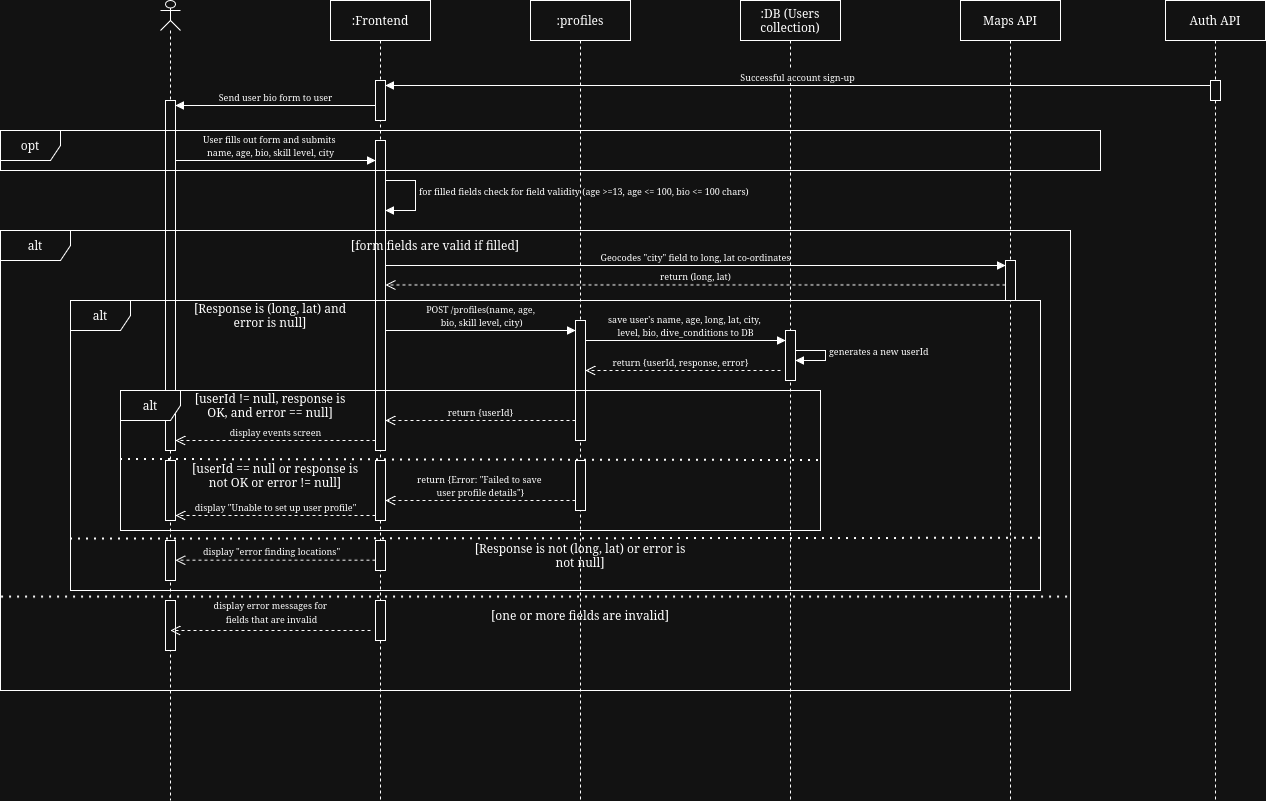

The diagram above was exported from draw.io. Its source (the exported page's mxGraphModel, read from the mxfile embedded in the PNG):
<mxGraphModel dx="1170" dy="652" grid="1" gridSize="10" guides="1" tooltips="1" connect="1" arrows="1" fold="1" page="1" pageScale="1" pageWidth="850" pageHeight="1100" math="0" shadow="0">
  <root>
    <mxCell id="0" />
    <mxCell id="1" parent="0" />
    <mxCell id="tmo6Yy2paUQHS5bjKXjT-4" value="" style="shape=umlLifeline;perimeter=lifelinePerimeter;whiteSpace=wrap;html=1;container=1;dropTarget=0;collapsible=0;recursiveResize=0;outlineConnect=0;portConstraint=eastwest;newEdgeStyle={&quot;curved&quot;:0,&quot;rounded&quot;:0};participant=umlActor;size=30;" parent="1" vertex="1">
      <mxGeometry x="270" y="20" width="20" height="800" as="geometry" />
    </mxCell>
    <mxCell id="tmo6Yy2paUQHS5bjKXjT-8" value="" style="html=1;points=[[0,0,0,0,5],[0,1,0,0,-5],[1,0,0,0,5],[1,1,0,0,-5]];perimeter=orthogonalPerimeter;outlineConnect=0;targetShapes=umlLifeline;portConstraint=eastwest;newEdgeStyle={&quot;curved&quot;:0,&quot;rounded&quot;:0};" parent="tmo6Yy2paUQHS5bjKXjT-4" vertex="1">
      <mxGeometry x="5" y="100" width="10" height="350" as="geometry" />
    </mxCell>
    <mxCell id="HHNTPS3NCx6gdMiws6nH-50" value="" style="html=1;points=[[0,0,0,0,5],[0,1,0,0,-5],[1,0,0,0,5],[1,1,0,0,-5]];perimeter=orthogonalPerimeter;outlineConnect=0;targetShapes=umlLifeline;portConstraint=eastwest;newEdgeStyle={&quot;curved&quot;:0,&quot;rounded&quot;:0};" parent="tmo6Yy2paUQHS5bjKXjT-4" vertex="1">
      <mxGeometry x="5" y="460" width="10" height="60" as="geometry" />
    </mxCell>
    <mxCell id="ih3xMwovktZfzBuzZQrB-14" value="" style="html=1;points=[[0,0,0,0,5],[0,1,0,0,-5],[1,0,0,0,5],[1,1,0,0,-5]];perimeter=orthogonalPerimeter;outlineConnect=0;targetShapes=umlLifeline;portConstraint=eastwest;newEdgeStyle={&quot;curved&quot;:0,&quot;rounded&quot;:0};" parent="tmo6Yy2paUQHS5bjKXjT-4" vertex="1">
      <mxGeometry x="5" y="600" width="10" height="50" as="geometry" />
    </mxCell>
    <mxCell id="tmo6Yy2paUQHS5bjKXjT-5" value=":Frontend" style="shape=umlLifeline;perimeter=lifelinePerimeter;whiteSpace=wrap;html=1;container=1;dropTarget=0;collapsible=0;recursiveResize=0;outlineConnect=0;portConstraint=eastwest;newEdgeStyle={&quot;curved&quot;:0,&quot;rounded&quot;:0};" parent="1" vertex="1">
      <mxGeometry x="440" y="20" width="100" height="800" as="geometry" />
    </mxCell>
    <mxCell id="tmo6Yy2paUQHS5bjKXjT-10" value="" style="html=1;points=[[0,0,0,0,5],[0,1,0,0,-5],[1,0,0,0,5],[1,1,0,0,-5]];perimeter=orthogonalPerimeter;outlineConnect=0;targetShapes=umlLifeline;portConstraint=eastwest;newEdgeStyle={&quot;curved&quot;:0,&quot;rounded&quot;:0};" parent="tmo6Yy2paUQHS5bjKXjT-5" vertex="1">
      <mxGeometry x="45" y="80" width="10" height="40" as="geometry" />
    </mxCell>
    <mxCell id="HHNTPS3NCx6gdMiws6nH-28" value="" style="html=1;points=[[0,0,0,0,5],[0,1,0,0,-5],[1,0,0,0,5],[1,1,0,0,-5]];perimeter=orthogonalPerimeter;outlineConnect=0;targetShapes=umlLifeline;portConstraint=eastwest;newEdgeStyle={&quot;curved&quot;:0,&quot;rounded&quot;:0};" parent="tmo6Yy2paUQHS5bjKXjT-5" vertex="1">
      <mxGeometry x="45" y="140" width="10" height="310" as="geometry" />
    </mxCell>
    <mxCell id="ih3xMwovktZfzBuzZQrB-2" value="&lt;font style=&quot;font-size: 9px;&quot;&gt;for filled fields check for field validity (age &amp;gt;=13, age &amp;lt;= 100, bio &amp;lt;= 100 chars)&lt;/font&gt;" style="html=1;align=left;spacingLeft=2;endArrow=block;rounded=0;edgeStyle=orthogonalEdgeStyle;curved=0;rounded=0;" parent="tmo6Yy2paUQHS5bjKXjT-5" edge="1">
      <mxGeometry x="-0.1111" relative="1" as="geometry">
        <mxPoint x="55" y="180.0000000000001" as="sourcePoint" />
        <Array as="points">
          <mxPoint x="85" y="180" />
          <mxPoint x="85" y="210" />
        </Array>
        <mxPoint x="55" y="210.0000000000001" as="targetPoint" />
        <mxPoint as="offset" />
      </mxGeometry>
    </mxCell>
    <mxCell id="tmo6Yy2paUQHS5bjKXjT-7" value=":profiles" style="shape=umlLifeline;perimeter=lifelinePerimeter;whiteSpace=wrap;html=1;container=1;dropTarget=0;collapsible=0;recursiveResize=0;outlineConnect=0;portConstraint=eastwest;newEdgeStyle={&quot;curved&quot;:0,&quot;rounded&quot;:0};" parent="1" vertex="1">
      <mxGeometry x="640" y="20" width="100" height="800" as="geometry" />
    </mxCell>
    <mxCell id="iAerJcep5lfEJYHE73jq-1" value=":DB (Users collection)" style="shape=umlLifeline;perimeter=lifelinePerimeter;whiteSpace=wrap;html=1;container=1;dropTarget=0;collapsible=0;recursiveResize=0;outlineConnect=0;portConstraint=eastwest;newEdgeStyle={&quot;curved&quot;:0,&quot;rounded&quot;:0};" parent="1" vertex="1">
      <mxGeometry x="850" y="20" width="100" height="800" as="geometry" />
    </mxCell>
    <mxCell id="iAerJcep5lfEJYHE73jq-10" value="" style="html=1;points=[[0,0,0,0,5],[0,1,0,0,-5],[1,0,0,0,5],[1,1,0,0,-5]];perimeter=orthogonalPerimeter;outlineConnect=0;targetShapes=umlLifeline;portConstraint=eastwest;newEdgeStyle={&quot;curved&quot;:0,&quot;rounded&quot;:0};" parent="iAerJcep5lfEJYHE73jq-1" vertex="1">
      <mxGeometry x="45" y="330" width="10" height="50" as="geometry" />
    </mxCell>
    <mxCell id="iAerJcep5lfEJYHE73jq-3" value="Maps API" style="shape=umlLifeline;perimeter=lifelinePerimeter;whiteSpace=wrap;html=1;container=1;dropTarget=0;collapsible=0;recursiveResize=0;outlineConnect=0;portConstraint=eastwest;newEdgeStyle={&quot;curved&quot;:0,&quot;rounded&quot;:0};" parent="1" vertex="1">
      <mxGeometry x="1070" y="20" width="100" height="800" as="geometry" />
    </mxCell>
    <mxCell id="iAerJcep5lfEJYHE73jq-4" value="" style="html=1;points=[[0,0,0,0,5],[0,1,0,0,-5],[1,0,0,0,5],[1,1,0,0,-5]];perimeter=orthogonalPerimeter;outlineConnect=0;targetShapes=umlLifeline;portConstraint=eastwest;newEdgeStyle={&quot;curved&quot;:0,&quot;rounded&quot;:0};" parent="iAerJcep5lfEJYHE73jq-3" vertex="1">
      <mxGeometry x="45" y="260" width="10" height="40" as="geometry" />
    </mxCell>
    <mxCell id="iAerJcep5lfEJYHE73jq-11" value="" style="html=1;points=[[0,0,0,0,5],[0,1,0,0,-5],[1,0,0,0,5],[1,1,0,0,-5]];perimeter=orthogonalPerimeter;outlineConnect=0;targetShapes=umlLifeline;portConstraint=eastwest;newEdgeStyle={&quot;curved&quot;:0,&quot;rounded&quot;:0};" parent="1" vertex="1">
      <mxGeometry x="685" y="340" width="10" height="120" as="geometry" />
    </mxCell>
    <mxCell id="HHNTPS3NCx6gdMiws6nH-1" value="Auth API" style="shape=umlLifeline;perimeter=lifelinePerimeter;whiteSpace=wrap;html=1;container=1;dropTarget=0;collapsible=0;recursiveResize=0;outlineConnect=0;portConstraint=eastwest;newEdgeStyle={&quot;curved&quot;:0,&quot;rounded&quot;:0};" parent="1" vertex="1">
      <mxGeometry x="1275" y="20" width="100" height="800" as="geometry" />
    </mxCell>
    <mxCell id="HHNTPS3NCx6gdMiws6nH-2" value="" style="html=1;points=[[0,0,0,0,5],[0,1,0,0,-5],[1,0,0,0,5],[1,1,0,0,-5]];perimeter=orthogonalPerimeter;outlineConnect=0;targetShapes=umlLifeline;portConstraint=eastwest;newEdgeStyle={&quot;curved&quot;:0,&quot;rounded&quot;:0};" parent="HHNTPS3NCx6gdMiws6nH-1" vertex="1">
      <mxGeometry x="45" y="80" width="10" height="20" as="geometry" />
    </mxCell>
    <mxCell id="HHNTPS3NCx6gdMiws6nH-5" value="&lt;font style=&quot;font-size: 9px;&quot;&gt;Successful account sign-up&lt;/font&gt;" style="html=1;verticalAlign=bottom;startArrow=none;startFill=0;endArrow=block;startSize=8;curved=0;rounded=0;exitX=0;exitY=0;exitDx=0;exitDy=5;exitPerimeter=0;entryX=1;entryY=0;entryDx=0;entryDy=5;entryPerimeter=0;" parent="1" source="HHNTPS3NCx6gdMiws6nH-2" target="tmo6Yy2paUQHS5bjKXjT-10" edge="1">
      <mxGeometry width="60" relative="1" as="geometry">
        <mxPoint x="1190" y="130" as="sourcePoint" />
        <mxPoint x="1250" y="130" as="targetPoint" />
      </mxGeometry>
    </mxCell>
    <mxCell id="HHNTPS3NCx6gdMiws6nH-7" value="&lt;font style=&quot;font-size: 9px;&quot;&gt;Send user bio form to user&lt;/font&gt;" style="html=1;verticalAlign=bottom;startArrow=none;startFill=0;endArrow=block;startSize=8;curved=0;rounded=0;entryX=1;entryY=0;entryDx=0;entryDy=5;entryPerimeter=0;" parent="1" source="tmo6Yy2paUQHS5bjKXjT-10" target="tmo6Yy2paUQHS5bjKXjT-8" edge="1">
      <mxGeometry width="60" relative="1" as="geometry">
        <mxPoint x="370" y="130" as="sourcePoint" />
        <mxPoint x="430" y="130" as="targetPoint" />
        <mxPoint as="offset" />
      </mxGeometry>
    </mxCell>
    <mxCell id="HHNTPS3NCx6gdMiws6nH-29" value="&lt;div&gt;&lt;font style=&quot;font-size: 9px;&quot;&gt;User fills out form and submits&amp;nbsp;&lt;/font&gt;&lt;/div&gt;&lt;div&gt;&lt;font style=&quot;font-size: 9px;&quot;&gt;name, age, bio, skill level, city&lt;/font&gt;&lt;/div&gt;" style="html=1;verticalAlign=bottom;startArrow=none;startFill=0;endArrow=block;startSize=8;curved=0;rounded=0;entryX=0;entryY=0;entryDx=0;entryDy=5;entryPerimeter=0;" parent="1" edge="1">
      <mxGeometry x="-0.05" width="60" relative="1" as="geometry">
        <mxPoint x="285" y="180" as="sourcePoint" />
        <mxPoint x="485" y="180" as="targetPoint" />
        <mxPoint as="offset" />
      </mxGeometry>
    </mxCell>
    <mxCell id="HHNTPS3NCx6gdMiws6nH-30" value="alt" style="shape=umlFrame;whiteSpace=wrap;html=1;pointerEvents=0;width=70;height=30;" parent="1" vertex="1">
      <mxGeometry x="110" y="250" width="1070" height="460" as="geometry" />
    </mxCell>
    <mxCell id="HHNTPS3NCx6gdMiws6nH-31" value="[form fields are valid if filled]" style="text;html=1;whiteSpace=wrap;strokeColor=none;fillColor=none;align=center;verticalAlign=middle;rounded=0;" parent="1" vertex="1">
      <mxGeometry x="430" y="250" width="230" height="30" as="geometry" />
    </mxCell>
    <mxCell id="HHNTPS3NCx6gdMiws6nH-33" value="&lt;font style=&quot;font-size: 9px;&quot;&gt;Geocodes &quot;city&quot; field to long, lat co-ordinates&lt;/font&gt;" style="html=1;verticalAlign=bottom;startArrow=none;startFill=0;endArrow=block;startSize=8;curved=0;rounded=0;entryX=0;entryY=0;entryDx=0;entryDy=5;entryPerimeter=0;" parent="1" target="iAerJcep5lfEJYHE73jq-4" edge="1">
      <mxGeometry width="60" relative="1" as="geometry">
        <mxPoint x="495" y="285" as="sourcePoint" />
        <mxPoint x="560" y="289.5" as="targetPoint" />
      </mxGeometry>
    </mxCell>
    <mxCell id="HHNTPS3NCx6gdMiws6nH-34" value="alt" style="shape=umlFrame;whiteSpace=wrap;html=1;pointerEvents=0;" parent="1" vertex="1">
      <mxGeometry x="180" y="320" width="970" height="290" as="geometry" />
    </mxCell>
    <mxCell id="HHNTPS3NCx6gdMiws6nH-37" value="[Response is (long, lat) and error is null]" style="text;html=1;whiteSpace=wrap;strokeColor=none;fillColor=none;align=center;verticalAlign=middle;rounded=0;" parent="1" vertex="1">
      <mxGeometry x="300" y="320" width="160" height="30" as="geometry" />
    </mxCell>
    <mxCell id="HHNTPS3NCx6gdMiws6nH-38" value="&lt;font style=&quot;font-size: 9px;&quot;&gt;return (long, lat)&lt;/font&gt;" style="html=1;verticalAlign=bottom;endArrow=open;dashed=1;endSize=8;curved=0;rounded=0;exitX=0;exitY=1;exitDx=0;exitDy=-5;exitPerimeter=0;" parent="1" edge="1">
      <mxGeometry relative="1" as="geometry">
        <mxPoint x="1115" y="304.41" as="sourcePoint" />
        <mxPoint x="495" y="304.41" as="targetPoint" />
      </mxGeometry>
    </mxCell>
    <mxCell id="HHNTPS3NCx6gdMiws6nH-39" value="&lt;div&gt;&lt;font style=&quot;font-size: 9px;&quot;&gt;POST /profiles(name, age,&lt;/font&gt;&lt;/div&gt;&lt;div&gt;&lt;font style=&quot;font-size: 9px;&quot;&gt;&amp;nbsp;bio, skill level, city)&lt;/font&gt;&lt;/div&gt;" style="html=1;verticalAlign=bottom;startArrow=none;startFill=0;endArrow=block;startSize=8;curved=0;rounded=0;" parent="1" edge="1">
      <mxGeometry width="60" relative="1" as="geometry">
        <mxPoint x="495" y="350" as="sourcePoint" />
        <mxPoint x="685" y="350" as="targetPoint" />
        <mxPoint as="offset" />
      </mxGeometry>
    </mxCell>
    <mxCell id="HHNTPS3NCx6gdMiws6nH-40" value="&lt;div&gt;&lt;font style=&quot;font-size: 9px;&quot;&gt;save user's name, age, long, lat, city,&amp;nbsp;&lt;/font&gt;&lt;/div&gt;&lt;div&gt;&lt;font style=&quot;font-size: 9px;&quot;&gt;level, bio, dive_conditions to DB&lt;/font&gt;&lt;/div&gt;" style="html=1;verticalAlign=bottom;startArrow=none;startFill=0;endArrow=block;startSize=8;curved=0;rounded=0;" parent="1" edge="1">
      <mxGeometry width="60" relative="1" as="geometry">
        <mxPoint x="695" y="360" as="sourcePoint" />
        <mxPoint x="895" y="360" as="targetPoint" />
        <mxPoint as="offset" />
      </mxGeometry>
    </mxCell>
    <mxCell id="HHNTPS3NCx6gdMiws6nH-41" value="alt" style="shape=umlFrame;whiteSpace=wrap;html=1;pointerEvents=0;" parent="1" vertex="1">
      <mxGeometry x="230" y="410" width="700" height="140" as="geometry" />
    </mxCell>
    <mxCell id="HHNTPS3NCx6gdMiws6nH-42" value="[userId != null, response is OK, and error == null]" style="text;html=1;whiteSpace=wrap;strokeColor=none;fillColor=none;align=center;verticalAlign=middle;rounded=0;" parent="1" vertex="1">
      <mxGeometry x="295" y="410" width="170" height="30" as="geometry" />
    </mxCell>
    <mxCell id="HHNTPS3NCx6gdMiws6nH-43" value="&lt;font style=&quot;font-size: 9px;&quot;&gt;return {userId, response, error}&lt;/font&gt;" style="html=1;verticalAlign=bottom;endArrow=open;dashed=1;endSize=8;curved=0;rounded=0;entryX=1.5;entryY=0.5;entryDx=0;entryDy=0;entryPerimeter=0;" parent="1" edge="1">
      <mxGeometry x="0.0256" relative="1" as="geometry">
        <mxPoint x="890" y="390" as="sourcePoint" />
        <mxPoint x="695" y="390" as="targetPoint" />
        <mxPoint as="offset" />
      </mxGeometry>
    </mxCell>
    <mxCell id="HHNTPS3NCx6gdMiws6nH-44" value="&lt;font style=&quot;font-size: 9px;&quot;&gt;return {userId}&lt;/font&gt;" style="html=1;verticalAlign=bottom;endArrow=open;dashed=1;endSize=8;curved=0;rounded=0;" parent="1" edge="1">
      <mxGeometry relative="1" as="geometry">
        <mxPoint x="685" y="440" as="sourcePoint" />
        <mxPoint x="495" y="440" as="targetPoint" />
        <mxPoint as="offset" />
      </mxGeometry>
    </mxCell>
    <mxCell id="HHNTPS3NCx6gdMiws6nH-45" value="&lt;font style=&quot;font-size: 9px;&quot;&gt;display events screen&lt;/font&gt;" style="html=1;verticalAlign=bottom;endArrow=open;dashed=1;endSize=8;curved=0;rounded=0;" parent="1" edge="1">
      <mxGeometry relative="1" as="geometry">
        <mxPoint x="485" y="460" as="sourcePoint" />
        <mxPoint x="285" y="460" as="targetPoint" />
      </mxGeometry>
    </mxCell>
    <mxCell id="HHNTPS3NCx6gdMiws6nH-48" value="" style="html=1;points=[[0,0,0,0,5],[0,1,0,0,-5],[1,0,0,0,5],[1,1,0,0,-5]];perimeter=orthogonalPerimeter;outlineConnect=0;targetShapes=umlLifeline;portConstraint=eastwest;newEdgeStyle={&quot;curved&quot;:0,&quot;rounded&quot;:0};" parent="1" vertex="1">
      <mxGeometry x="685" y="480" width="10" height="50" as="geometry" />
    </mxCell>
    <mxCell id="HHNTPS3NCx6gdMiws6nH-49" value="" style="html=1;points=[[0,0,0,0,5],[0,1,0,0,-5],[1,0,0,0,5],[1,1,0,0,-5]];perimeter=orthogonalPerimeter;outlineConnect=0;targetShapes=umlLifeline;portConstraint=eastwest;newEdgeStyle={&quot;curved&quot;:0,&quot;rounded&quot;:0};" parent="1" vertex="1">
      <mxGeometry x="485" y="480" width="10" height="60" as="geometry" />
    </mxCell>
    <mxCell id="HHNTPS3NCx6gdMiws6nH-51" value="&lt;div&gt;&lt;font style=&quot;font-size: 9px;&quot;&gt;return {Error: &quot;Failed to save&amp;nbsp;&lt;/font&gt;&lt;/div&gt;&lt;div&gt;&lt;font style=&quot;font-size: 9px;&quot;&gt;user profile details&quot;}&lt;/font&gt;&lt;/div&gt;" style="html=1;verticalAlign=bottom;endArrow=open;dashed=1;endSize=8;curved=0;rounded=0;" parent="1" target="HHNTPS3NCx6gdMiws6nH-49" edge="1">
      <mxGeometry x="0.0024" relative="1" as="geometry">
        <mxPoint x="685" y="520" as="sourcePoint" />
        <mxPoint x="485" y="520.5" as="targetPoint" />
        <mxPoint as="offset" />
      </mxGeometry>
    </mxCell>
    <mxCell id="HHNTPS3NCx6gdMiws6nH-52" value="&lt;font style=&quot;font-size: 9px;&quot;&gt;display &quot;Unable to set up user profile&quot;&lt;/font&gt;" style="html=1;verticalAlign=bottom;endArrow=open;dashed=1;endSize=8;curved=0;rounded=0;exitX=0;exitY=1;exitDx=0;exitDy=-5;exitPerimeter=0;" parent="1" source="HHNTPS3NCx6gdMiws6nH-49" target="HHNTPS3NCx6gdMiws6nH-50" edge="1">
      <mxGeometry x="0.0024" relative="1" as="geometry">
        <mxPoint x="470" y="530" as="sourcePoint" />
        <mxPoint x="280" y="530" as="targetPoint" />
        <mxPoint as="offset" />
      </mxGeometry>
    </mxCell>
    <mxCell id="HHNTPS3NCx6gdMiws6nH-55" value="" style="html=1;points=[[0,0,0,0,5],[0,1,0,0,-5],[1,0,0,0,5],[1,1,0,0,-5]];perimeter=orthogonalPerimeter;outlineConnect=0;targetShapes=umlLifeline;portConstraint=eastwest;newEdgeStyle={&quot;curved&quot;:0,&quot;rounded&quot;:0};" parent="1" vertex="1">
      <mxGeometry x="485" y="620" width="10" height="40" as="geometry" />
    </mxCell>
    <mxCell id="HHNTPS3NCx6gdMiws6nH-60" value="" style="html=1;verticalAlign=bottom;endArrow=open;dashed=1;endSize=8;curved=0;rounded=0;exitX=0;exitY=1;exitDx=0;exitDy=-5;exitPerimeter=0;" parent="1" edge="1">
      <mxGeometry relative="1" as="geometry">
        <mxPoint x="480" y="650" as="sourcePoint" />
        <mxPoint x="280" y="650" as="targetPoint" />
        <mxPoint as="offset" />
      </mxGeometry>
    </mxCell>
    <mxCell id="ih3xMwovktZfzBuzZQrB-5" value="&lt;div&gt;&lt;font style=&quot;font-size: 9px;&quot;&gt;display error messages for&amp;nbsp;&lt;/font&gt;&lt;/div&gt;&lt;div&gt;&lt;font style=&quot;font-size: 9px;&quot;&gt;fields that are invalid&lt;/font&gt;&lt;/div&gt;" style="edgeLabel;html=1;align=center;verticalAlign=middle;resizable=0;points=[];" parent="HHNTPS3NCx6gdMiws6nH-60" connectable="0" vertex="1">
      <mxGeometry x="0.3325" y="-1" relative="1" as="geometry">
        <mxPoint x="33" y="-19" as="offset" />
      </mxGeometry>
    </mxCell>
    <mxCell id="ih3xMwovktZfzBuzZQrB-3" value="opt" style="shape=umlFrame;whiteSpace=wrap;html=1;pointerEvents=0;" parent="1" vertex="1">
      <mxGeometry x="110" y="150" width="1100" height="40" as="geometry" />
    </mxCell>
    <mxCell id="ih3xMwovktZfzBuzZQrB-4" value="" style="endArrow=none;dashed=1;html=1;dashPattern=1 3;strokeWidth=2;rounded=0;exitX=0.001;exitY=0.797;exitDx=0;exitDy=0;exitPerimeter=0;entryX=1.001;entryY=0.797;entryDx=0;entryDy=0;entryPerimeter=0;" parent="1" source="HHNTPS3NCx6gdMiws6nH-30" target="HHNTPS3NCx6gdMiws6nH-30" edge="1">
      <mxGeometry width="50" height="50" relative="1" as="geometry">
        <mxPoint x="200" y="610" as="sourcePoint" />
        <mxPoint x="250" y="560" as="targetPoint" />
      </mxGeometry>
    </mxCell>
    <mxCell id="ih3xMwovktZfzBuzZQrB-6" value="[one or more fields are invalid]" style="text;html=1;whiteSpace=wrap;strokeColor=none;fillColor=none;align=center;verticalAlign=middle;rounded=0;" parent="1" vertex="1">
      <mxGeometry x="575" y="620" width="230" height="30" as="geometry" />
    </mxCell>
    <mxCell id="ih3xMwovktZfzBuzZQrB-7" value="" style="endArrow=none;dashed=1;html=1;dashPattern=1 3;strokeWidth=2;rounded=0;exitX=0;exitY=0.823;exitDx=0;exitDy=0;exitPerimeter=0;entryX=1;entryY=0.82;entryDx=0;entryDy=0;entryPerimeter=0;" parent="1" source="HHNTPS3NCx6gdMiws6nH-34" target="HHNTPS3NCx6gdMiws6nH-34" edge="1">
      <mxGeometry width="50" height="50" relative="1" as="geometry">
        <mxPoint x="630" y="570" as="sourcePoint" />
        <mxPoint x="680" y="520" as="targetPoint" />
      </mxGeometry>
    </mxCell>
    <mxCell id="ih3xMwovktZfzBuzZQrB-8" value="" style="endArrow=none;dashed=1;html=1;dashPattern=1 3;strokeWidth=2;rounded=0;exitX=0;exitY=0.493;exitDx=0;exitDy=0;exitPerimeter=0;entryX=1;entryY=0.5;entryDx=0;entryDy=0;entryPerimeter=0;" parent="1" source="HHNTPS3NCx6gdMiws6nH-41" target="HHNTPS3NCx6gdMiws6nH-41" edge="1">
      <mxGeometry width="50" height="50" relative="1" as="geometry">
        <mxPoint x="590" y="390" as="sourcePoint" />
        <mxPoint x="640" y="340" as="targetPoint" />
      </mxGeometry>
    </mxCell>
    <mxCell id="ih3xMwovktZfzBuzZQrB-9" value="[userId == null or response is not OK or error != null]" style="text;html=1;whiteSpace=wrap;strokeColor=none;fillColor=none;align=center;verticalAlign=middle;rounded=0;" parent="1" vertex="1">
      <mxGeometry x="300" y="480" width="170" height="30" as="geometry" />
    </mxCell>
    <mxCell id="ih3xMwovktZfzBuzZQrB-11" value="&lt;font style=&quot;font-size: 9px;&quot;&gt;generates a new userId&lt;/font&gt;" style="html=1;align=left;spacingLeft=2;endArrow=block;rounded=0;edgeStyle=orthogonalEdgeStyle;curved=0;rounded=0;" parent="1" edge="1">
      <mxGeometry relative="1" as="geometry">
        <mxPoint x="905" y="360" as="sourcePoint" />
        <Array as="points">
          <mxPoint x="905" y="370" />
          <mxPoint x="935" y="370" />
          <mxPoint x="935" y="380" />
          <mxPoint x="905" y="380" />
        </Array>
        <mxPoint x="905" y="380" as="targetPoint" />
      </mxGeometry>
    </mxCell>
    <mxCell id="ih3xMwovktZfzBuzZQrB-12" value="" style="html=1;points=[[0,0,0,0,5],[0,1,0,0,-5],[1,0,0,0,5],[1,1,0,0,-5]];perimeter=orthogonalPerimeter;outlineConnect=0;targetShapes=umlLifeline;portConstraint=eastwest;newEdgeStyle={&quot;curved&quot;:0,&quot;rounded&quot;:0};" parent="1" vertex="1">
      <mxGeometry x="485" y="560" width="10" height="30" as="geometry" />
    </mxCell>
    <mxCell id="ih3xMwovktZfzBuzZQrB-13" value="" style="html=1;points=[[0,0,0,0,5],[0,1,0,0,-5],[1,0,0,0,5],[1,1,0,0,-5]];perimeter=orthogonalPerimeter;outlineConnect=0;targetShapes=umlLifeline;portConstraint=eastwest;newEdgeStyle={&quot;curved&quot;:0,&quot;rounded&quot;:0};" parent="1" vertex="1">
      <mxGeometry x="275" y="560" width="10" height="40" as="geometry" />
    </mxCell>
    <mxCell id="ih3xMwovktZfzBuzZQrB-15" value="" style="html=1;verticalAlign=bottom;endArrow=open;dashed=1;endSize=8;curved=0;rounded=0;exitX=0;exitY=1;exitDx=0;exitDy=-5;exitPerimeter=0;" parent="1" edge="1">
      <mxGeometry relative="1" as="geometry">
        <mxPoint x="485" y="579.63" as="sourcePoint" />
        <mxPoint x="285" y="579.63" as="targetPoint" />
        <mxPoint as="offset" />
      </mxGeometry>
    </mxCell>
    <mxCell id="ih3xMwovktZfzBuzZQrB-16" value="&lt;font style=&quot;font-size: 9px;&quot;&gt;display &quot;error finding locations&quot;&lt;/font&gt;" style="edgeLabel;html=1;align=center;verticalAlign=middle;resizable=0;points=[];" parent="ih3xMwovktZfzBuzZQrB-15" connectable="0" vertex="1">
      <mxGeometry x="0.3325" y="-1" relative="1" as="geometry">
        <mxPoint x="28" y="-9" as="offset" />
      </mxGeometry>
    </mxCell>
    <mxCell id="ih3xMwovktZfzBuzZQrB-17" value="[Response is not (long, lat) or error is not null]" style="text;html=1;whiteSpace=wrap;strokeColor=none;fillColor=none;align=center;verticalAlign=middle;rounded=0;" parent="1" vertex="1">
      <mxGeometry x="575" y="560" width="230" height="30" as="geometry" />
    </mxCell>
  </root>
</mxGraphModel>